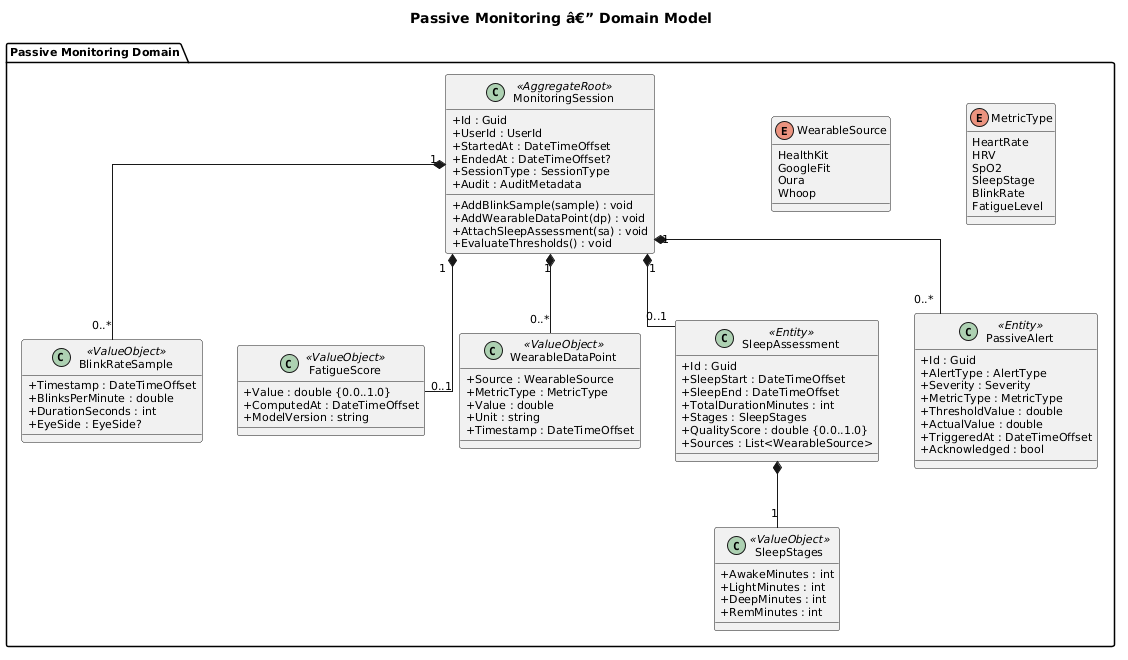

The diagram above was rendered by PlantUML. Its source (embedded in the PNG):
@startuml
title Passive Monitoring â€” Domain Model

skinparam classAttributeIconSize 0
skinparam defaultFontSize 11
skinparam linetype ortho

package "Passive Monitoring Domain" {

    class MonitoringSession <<AggregateRoot>> {
        +Id : Guid
        +UserId : UserId
        +StartedAt : DateTimeOffset
        +EndedAt : DateTimeOffset?
        +SessionType : SessionType
        +Audit : AuditMetadata
        +AddBlinkSample(sample) : void
        +AddWearableDataPoint(dp) : void
        +AttachSleepAssessment(sa) : void
        +EvaluateThresholds() : void
    }

    class BlinkRateSample <<ValueObject>> {
        +Timestamp : DateTimeOffset
        +BlinksPerMinute : double
        +DurationSeconds : int
        +EyeSide : EyeSide?
    }

    class FatigueScore <<ValueObject>> {
        +Value : double {0.0..1.0}
        +ComputedAt : DateTimeOffset
        +ModelVersion : string
    }

    class WearableDataPoint <<ValueObject>> {
        +Source : WearableSource
        +MetricType : MetricType
        +Value : double
        +Unit : string
        +Timestamp : DateTimeOffset
    }

    class SleepAssessment <<Entity>> {
        +Id : Guid
        +SleepStart : DateTimeOffset
        +SleepEnd : DateTimeOffset
        +TotalDurationMinutes : int
        +Stages : SleepStages
        +QualityScore : double {0.0..1.0}
        +Sources : List<WearableSource>
    }

    class SleepStages <<ValueObject>> {
        +AwakeMinutes : int
        +LightMinutes : int
        +DeepMinutes : int
        +RemMinutes : int
    }

    class PassiveAlert <<Entity>> {
        +Id : Guid
        +AlertType : AlertType
        +Severity : Severity
        +MetricType : MetricType
        +ThresholdValue : double
        +ActualValue : double
        +TriggeredAt : DateTimeOffset
        +Acknowledged : bool
    }

    enum WearableSource {
        HealthKit
        GoogleFit
        Oura
        Whoop
    }

    enum MetricType {
        HeartRate
        HRV
        SpO2
        SleepStage
        BlinkRate
        FatigueLevel
    }
}

MonitoringSession "1" *-- "0..*" BlinkRateSample
MonitoringSession "1" *-- "0..1" FatigueScore
MonitoringSession "1" *-- "0..*" WearableDataPoint
MonitoringSession "1" *-- "0..1" SleepAssessment
MonitoringSession "1" *-- "0..*" PassiveAlert
SleepAssessment *-- "1" SleepStages
@enduml